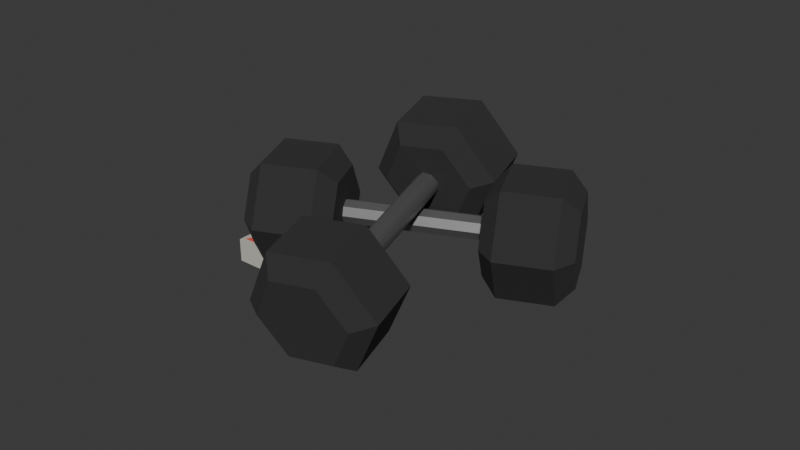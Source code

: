 # Source: dumbbells.blend  (saved by Blender 5.1.29; exported with 4.5.12 LTS)
import bpy
from mathutils import Matrix  # noqa: F401  (used for matrix-valued properties, if any)

bpy.ops.wm.read_factory_settings(use_empty=True)
scene = bpy.context.scene
scene.name = 'Scene'

# ---- collections
col_collection = bpy.data.collections.new('Collection'); scene.collection.children.link(col_collection)

# ---- materials (node trees are filled in below, after node groups)
mat_material_004 = bpy.data.materials.new('Material.004')
mat_material_006 = bpy.data.materials.new('Material.006')
mat_material_005 = bpy.data.materials.new('Material.005')
mat_material_003 = bpy.data.materials.new('Material.003')
mat_material_001 = bpy.data.materials.new('Material.001')
mat_material_002 = bpy.data.materials.new('Material.002')
mat_material_007 = bpy.data.materials.new('Material.007')
mat_material_008 = bpy.data.materials.new('Material.008')
mat_material_009 = bpy.data.materials.new('Material.009')
mat_material_010 = bpy.data.materials.new('Material.010')

# ---- node groups
ng_smooth_by_angle = bpy.data.node_groups.new('Smooth by Angle', 'GeometryNodeTree')
_s = ng_smooth_by_angle.interface.new_socket(name='Mesh', in_out='OUTPUT', socket_type='NodeSocketGeometry')
_s = ng_smooth_by_angle.interface.new_socket(name='Mesh', in_out='INPUT', socket_type='NodeSocketGeometry')
_s = ng_smooth_by_angle.interface.new_socket(name='Angle', in_out='INPUT', socket_type='NodeSocketFloat')
_s.subtype = 'ANGLE'
_s.default_value = 0.5236
_s.min_value = 0.0
_s.max_value = 3.142
_s.description = 'Maximum face angle for smooth edges'
_s = ng_smooth_by_angle.interface.new_socket(name='Ignore Sharpness', in_out='INPUT', socket_type='NodeSocketBool')
_s.force_non_field = True
ng_smooth_by_angle.is_modifier = True
_N = ng_smooth_by_angle.nodes; _L = ng_smooth_by_angle.links
n0 = _N.new('GeometryNodeSetShadeSmooth'); n0.name = 'Set Shade Smooth'; n0.location = (120, -80)
n0.domain = 'EDGE'
n1 = _N.new('GeometryNodeSetShadeSmooth'); n1.name = 'Set Shade Smooth.001'; n1.location = (300, -80)
n2 = _N.new('NodeGroupOutput'); n2.name = 'Group Output'; n2.location = (480, -80)
n3 = _N.new('GeometryNodeInputMeshEdgeAngle'); n3.name = 'Edge Angle'; n3.location = (-440, -240)
n4 = _N.new('NodeGroupInput'); n4.name = 'Group Input'; n4.location = (-80, -80)
n5 = _N.new('GeometryNodeInputEdgeSmooth'); n5.name = 'Is Edge Smooth'; n5.location = (-260, -120)
n6 = _N.new('GeometryNodeInputShadeSmooth'); n6.name = 'Is Shade Smooth'; n6.location = (-440, -397)
n7 = _N.new('FunctionNodeCompare'); n7.name = 'Compare'; n7.location = (-260, -260)
n7.operation = 'LESS_EQUAL'
n7.inputs[6].default_value = (0.0, 0.0, 0.0, 0.0)
n7.inputs[7].default_value = (0.0, 0.0, 0.0, 0.0)
n8 = _N.new('FunctionNodeBooleanMath'); n8.name = 'Boolean Math.001'; n8.location = (-80, -260)
n9 = _N.new('NodeGroupInput'); n9.name = 'Group Input.001'; n9.location = (-440, -329)
n10 = _N.new('NodeGroupInput'); n10.name = 'Group Input.002'; n10.location = (-259, -189)
n11 = _N.new('FunctionNodeBooleanMath'); n11.name = 'Boolean Math'; n11.location = (-80, -149)
n11.operation = 'OR'
n12 = _N.new('FunctionNodeBooleanMath'); n12.name = 'Boolean Math.002'; n12.location = (-260, -380)
n12.operation = 'OR'
n13 = _N.new('NodeGroupInput'); n13.name = 'Group Input.003'; n13.location = (-440, -460)
_L.new(n3.outputs[0], n7.inputs[0])
_L.new(n1.outputs[0], n2.inputs[0])
_L.new(n9.outputs[1], n7.inputs[1])
_L.new(n7.outputs[0], n8.inputs[0])
_L.new(n4.outputs[0], n0.inputs[0])
_L.new(n0.outputs[0], n1.inputs[0])
_L.new(n8.outputs[0], n0.inputs[2])
_L.new(n10.outputs[2], n11.inputs[1])
_L.new(n5.outputs[0], n11.inputs[0])
_L.new(n11.outputs[0], n0.inputs[1])
_L.new(n13.outputs[2], n12.inputs[1])
_L.new(n6.outputs[0], n12.inputs[0])
_L.new(n12.outputs[0], n8.inputs[1])
n2.is_active_output = True

# ---- material node trees
mat_material_004.use_nodes = True; mat_material_004.node_tree.nodes.clear()
_N = mat_material_004.node_tree.nodes; _L = mat_material_004.node_tree.links
n0 = _N.new('ShaderNodeBsdfPrincipled'); n0.name = 'Principled BSDF'; n0.location = (-200, 100)
n0.inputs[0].default_value = (0.5078, 0.229, 0.1058, 1.0)
n0.inputs[2].default_value = 1.0
n1 = _N.new('ShaderNodeOutputMaterial'); n1.name = 'Material Output'; n1.location = (200, 100)
_L.new(n0.outputs[0], n1.inputs[0])
n1.is_active_output = True
mat_material_006.use_nodes = True; mat_material_006.node_tree.nodes.clear()
_N = mat_material_006.node_tree.nodes; _L = mat_material_006.node_tree.links
n0 = _N.new('ShaderNodeBsdfPrincipled'); n0.name = 'Principled BSDF'; n0.location = (-200, 100)
n0.inputs[0].default_value = (0.1504, 0.09176, 0.04836, 1.0)
n0.inputs[2].default_value = 1.0
n1 = _N.new('ShaderNodeOutputMaterial'); n1.name = 'Material Output'; n1.location = (200, 100)
_L.new(n0.outputs[0], n1.inputs[0])
n1.is_active_output = True
mat_material_005.use_nodes = True; mat_material_005.node_tree.nodes.clear()
_N = mat_material_005.node_tree.nodes; _L = mat_material_005.node_tree.links
n0 = _N.new('ShaderNodeBsdfPrincipled'); n0.name = 'Principled BSDF'; n0.location = (-200, 100)
n0.inputs[0].default_value = (0.8, 0.6576, 0.5996, 1.0)
n0.inputs[2].default_value = 1.0
n1 = _N.new('ShaderNodeOutputMaterial'); n1.name = 'Material Output'; n1.location = (200, 100)
_L.new(n0.outputs[0], n1.inputs[0])
n1.is_active_output = True
mat_material_003.use_nodes = True; mat_material_003.node_tree.nodes.clear()
_N = mat_material_003.node_tree.nodes; _L = mat_material_003.node_tree.links
n0 = _N.new('ShaderNodeBsdfPrincipled'); n0.name = 'Principled BSDF'; n0.location = (-200, 100)
n0.inputs[0].default_value = (0.5577, 0.5356, 0.4724, 1.0)
n0.inputs[2].default_value = 1.0
n1 = _N.new('ShaderNodeOutputMaterial'); n1.name = 'Material Output'; n1.location = (200, 100)
_L.new(n0.outputs[0], n1.inputs[0])
n1.is_active_output = True
mat_material_001.use_nodes = True; mat_material_001.node_tree.nodes.clear()
_N = mat_material_001.node_tree.nodes; _L = mat_material_001.node_tree.links
n0 = _N.new('ShaderNodeBsdfPrincipled'); n0.name = 'Principled BSDF'; n0.location = (-200, 100)
n0.inputs[0].default_value = (0.8, 0.09487, 0.07155, 1.0)
n0.inputs[2].default_value = 1.0
n1 = _N.new('ShaderNodeOutputMaterial'); n1.name = 'Material Output'; n1.location = (200, 100)
_L.new(n0.outputs[0], n1.inputs[0])
n1.is_active_output = True
mat_material_002.use_nodes = True; mat_material_002.node_tree.nodes.clear()
_N = mat_material_002.node_tree.nodes; _L = mat_material_002.node_tree.links
n0 = _N.new('ShaderNodeBsdfPrincipled'); n0.name = 'Principled BSDF'; n0.location = (-200, 100)
n0.inputs[0].default_value = (0.5577, 0.5356, 0.4724, 1.0)
n0.inputs[2].default_value = 1.0
n1 = _N.new('ShaderNodeOutputMaterial'); n1.name = 'Material Output'; n1.location = (200, 100)
_L.new(n0.outputs[0], n1.inputs[0])
n1.is_active_output = True
mat_material_007.use_nodes = True; mat_material_007.node_tree.nodes.clear()
_N = mat_material_007.node_tree.nodes; _L = mat_material_007.node_tree.links
n0 = _N.new('ShaderNodeBsdfPrincipled'); n0.name = 'Principled BSDF'; n0.location = (-200, 100)
n0.inputs[0].default_value = (0.2912, 0.2912, 0.2912, 1.0)
n0.inputs[1].default_value = 0.8692
n0.inputs[2].default_value = 0.5308
n1 = _N.new('ShaderNodeOutputMaterial'); n1.name = 'Material Output'; n1.location = (200, 100)
_L.new(n0.outputs[0], n1.inputs[0])
n1.is_active_output = True
mat_material_008.use_nodes = True; mat_material_008.node_tree.nodes.clear()
_N = mat_material_008.node_tree.nodes; _L = mat_material_008.node_tree.links
n0 = _N.new('ShaderNodeBsdfPrincipled'); n0.name = 'Principled BSDF'; n0.location = (-200, 100)
n0.inputs[0].default_value = (0.02644, 0.02644, 0.02644, 1.0)
n0.inputs[2].default_value = 1.0
n1 = _N.new('ShaderNodeOutputMaterial'); n1.name = 'Material Output'; n1.location = (200, 100)
_L.new(n0.outputs[0], n1.inputs[0])
n1.is_active_output = True
mat_material_009.use_nodes = True; mat_material_009.node_tree.nodes.clear()
_N = mat_material_009.node_tree.nodes; _L = mat_material_009.node_tree.links
n0 = _N.new('ShaderNodeBsdfPrincipled'); n0.name = 'Principled BSDF'; n0.location = (-200, 100)
n0.inputs[0].default_value = (0.2912, 0.2912, 0.2912, 1.0)
n0.inputs[1].default_value = 0.8692
n0.inputs[2].default_value = 0.5308
n1 = _N.new('ShaderNodeOutputMaterial'); n1.name = 'Material Output'; n1.location = (200, 100)
_L.new(n0.outputs[0], n1.inputs[0])
n1.is_active_output = True
mat_material_010.use_nodes = True; mat_material_010.node_tree.nodes.clear()
_N = mat_material_010.node_tree.nodes; _L = mat_material_010.node_tree.links
n0 = _N.new('ShaderNodeBsdfPrincipled'); n0.name = 'Principled BSDF'; n0.location = (-200, 100)
n0.inputs[0].default_value = (0.02644, 0.02644, 0.02644, 1.0)
n0.inputs[2].default_value = 1.0
n1 = _N.new('ShaderNodeOutputMaterial'); n1.name = 'Material Output'; n1.location = (200, 100)
_L.new(n0.outputs[0], n1.inputs[0])
n1.is_active_output = True

# ---- world
world_world = bpy.data.worlds.new('World'); scene.world = world_world
world_world.use_nodes = True; world_world.node_tree.nodes.clear()
_N = world_world.node_tree.nodes; _L = world_world.node_tree.links
n0 = _N.new('ShaderNodeOutputWorld'); n0.name = 'World Output'; n0.location = (200, 100)
n1 = _N.new('ShaderNodeBackground'); n1.name = 'Background'; n1.location = (-200, 100)
n1.inputs[0].default_value = (0.05088, 0.05088, 0.05088, 1.0)
_L.new(n1.outputs[0], n0.inputs[0])
n0.is_active_output = True
world_world.color = (0.05088, 0.05088, 0.05088)
world_world.sun_shadow_jitter_overblur = 0.0

# ---- meshes
me_cylinder_001 = bpy.data.meshes.new('Cylinder.001')
me_cylinder_001.from_pydata([(0.001612, 0.8125, -0.9996), (0.8676, 0.3125, -0.9996), (0.8676, -0.6875, -0.9996), (0.001612, -1.187, -0.9996), (-0.8644, -0.6875, -0.9996), (-0.8644, 0.3125, -0.9996), (0.8671, 0.3716, -0.3696), (0.001099, 0.8722, -0.3627), (-0.8649, 0.3726, -0.3587), (-0.8649, -0.6275, -0.3599), (0.001097, -1.128, -0.3608), (0.8671, -0.6282, -0.3673), (0.7937, -0.6519, -0.9996), (0.7971, 0.2727, -0.9996), (0.005917, 0.7458, -0.9996), (-0.8205, 0.2845, -0.9996), (-0.8163, -0.6573, -0.9996), (0.003222, -1.121, -0.9996), (-0.8278, 0.4777, 0.9983), (-0.004655, 0.9553, 0.9983), (0.8221, 0.4756, 0.9983), (0.8191, -0.476, 0.9983), (0.002626, -0.9564, 0.9983), (-0.8268, -0.4782, 0.9983), (0.0, 1.0, 1.0), (0.866, 0.5, 1.0), (0.866, -0.5, 1.0), (0.0, -1.0, 1.0), (-0.866, -0.5, 1.0), (-0.866, 0.5, 1.0), (0.8671, 0.3716, -0.3696), (0.001099, 0.8722, -0.3627), (-0.8649, 0.3726, -0.3587), (-0.8649, -0.6275, -0.3599), (0.001097, -1.128, -0.3608), (0.8671, -0.6282, -0.3673), (0.7937, -0.6519, -0.9996), (0.7971, 0.2727, -0.9996), (0.005917, 0.7458, -0.9996), (-0.8205, 0.2845, -0.9996), (-0.8163, -0.6573, -0.9996), (0.003222, -1.121, -0.9996), (-0.8304, 0.4782, 1.0), (-0.007256, 0.9558, 1.0), (0.8195, 0.476, 1.0), (0.8165, -0.4755, 1.0), (2.502e-05, -0.9559, 1.0), (-0.8294, -0.4777, 1.0), (-10.7, -1.088, -0.4777), (-10.69, -1.252, -0.4773), (-11.68, -1.163, -0.7128), (-11.68, -1.328, -0.7124), (4.72, -1.088, -0.9434), (4.721, -1.252, -0.9431), (3.731, -1.163, -1.179), (3.733, -1.328, -1.178), (-13.07, -6.847, -0.8789), (-10.74, -1.12, -0.3234), (-13.33, -6.866, -0.9402), (-13.38, -1.322, -0.9516), (3.567, -6.847, -1.382), (5.903, -1.12, -0.8262), (3.31, -6.866, -1.443), (3.262, -1.322, -1.454), (-2.554, -0.9823, 1.343), (12.0, -0.9823, 0.9035), (1.068, -1.308, 0.08812), (6.353, -1.413, -0.4398), (4.724, -0.9823, 1.123), (4.353, -1.18, 0.4405), (1.067, -1.193, 0.08788), (-2.555, -0.8671, 1.343), (4.723, -0.8671, 1.123), (12.0, -0.8671, 0.9033), (6.352, -1.298, -0.4401), (4.352, -1.065, 0.4403), (-2.991, -6.131, 1.449), (-3.035, -0.9156, 1.439), (-13.02, -6.896, -0.9356), (-13.06, -1.681, -0.9462), (13.13, -6.131, 0.9622), (13.09, -0.9156, 0.9515), (3.103, -6.896, -1.423), (3.058, -1.681, -1.433)], [], [(0, 7, 6, 1), (1, 6, 11, 2), (2, 11, 10, 3), (3, 10, 9, 4), (4, 9, 8, 5), (5, 8, 7, 0), (0, 1, 13, 14, 15, 5), (5, 15, 16, 17, 12, 13, 1, 2, 3, 4), (20, 19, 18, 23, 22, 21), (25, 24, 29, 42, 43, 44), (34, 35, 26, 27), (33, 34, 27, 28), (30, 31, 24, 25), (32, 33, 28, 29), (35, 30, 25, 26), (31, 32, 29, 24), (36, 41, 40, 39, 38, 37), (45, 46, 47, 42, 29, 28, 27, 26, 25, 44), (48, 50, 51, 49), (50, 54, 55, 51), (54, 52, 53, 55), (52, 48, 49, 53), (50, 48, 52, 54), (55, 51, 49, 53), (56, 57, 59, 58), (58, 59, 63, 62), (62, 63, 61, 60), (60, 61, 57, 56), (58, 62, 60, 56), (63, 59, 57, 61), (68, 69, 67, 65), (64, 66, 69, 68), (72, 73, 74, 75), (71, 72, 75, 70), (69, 66, 70, 75), (68, 65, 73, 72), (64, 68, 72, 71), (65, 67, 74, 73), (66, 64, 71, 70), (67, 69, 75, 74), (76, 77, 79, 78), (78, 79, 83, 82), (82, 83, 81, 80), (80, 81, 77, 76), (78, 82, 80, 76), (83, 79, 77, 81)])
me_cylinder_001.polygons.foreach_set('use_smooth', [1, 1, 1, 1, 1, 1, 1, 1, 1, 1, 1, 1, 1, 1, 1, 1, 1, 1, 0, 0, 0, 0, 0, 0, 0, 0, 0, 0, 0, 0, 0, 0, 0, 0, 0, 0, 0, 0, 0, 0, 0, 0, 0, 0, 0, 0])
me_cylinder_001.polygons.foreach_set('material_index', [0, 0, 0, 0, 0, 0, 0, 0, 1, 2, 2, 2, 2, 2, 2, 2, 2, 2, 3, 3, 3, 3, 3, 3, 4, 4, 4, 4, 4, 4, 4, 4, 4, 4, 4, 4, 4, 4, 4, 4, 5, 5, 5, 5, 5, 5])
_uv = me_cylinder_001.uv_layers.new(name='UVMap')
_uv.uv.foreach_set('vector', [1.0, 0.5, 1.0, 0.6593, 0.8333, 0.6575, 0.8333, 0.5, 0.8333, 0.5, 0.8333, 0.6575, 0.6667, 0.6581, 0.6667, 0.5, 0.6667, 0.5, 0.6667, 0.6581, 0.5, 0.6597, 0.5, 0.5, 0.5, 0.5, 0.5, 0.6597, 0.3333, 0.6599, 0.3333, 0.5, 0.3333, 0.5, 0.3333, 0.6599, 0.1667, 0.6603, 0.1667, 0.5, 0.1667, 0.5, 0.1667, 0.6603, -8.941e-08, 0.6593, -8.941e-08, 0.5, 0.75, 0.49, 0.9578, 0.37, 0.9409, 0.3604, 0.751, 0.474, 0.5527, 0.3633, 0.5422, 0.37, 0.5422, 0.37, 0.5527, 0.3633, 0.5537, 0.1372, 0.7504, 0.02595, 0.9401, 0.1386, 0.9409, 0.3604, 0.9578, 0.37, 0.9578, 0.13, 0.75, 0.01, 0.5422, 0.13, 0.4467, 0.3643, 0.2483, 0.4794, 0.0507, 0.3648, 0.05095, 0.1353, 0.25, 0.02058, 0.446, 0.1359, 0.4578, 0.37, 0.25, 0.49, 0.04215, 0.37, 0.0507, 0.3648, 0.2483, 0.4794, 0.4467, 0.3643, 0.5, 0.6597, 0.6667, 0.6581, 0.6667, 1.0, 0.5, 1.0, 0.3333, 0.6599, 0.5, 0.6597, 0.5, 1.0, 0.3333, 1.0, 0.8333, 0.6575, 1.0, 0.6593, 1.0, 1.0, 0.8333, 1.0, 0.1667, 0.6603, 0.3333, 0.6599, 0.3333, 1.0, 0.1667, 1.0, 0.6667, 0.6581, 0.8333, 0.6575, 0.8333, 1.0, 0.6667, 1.0, -8.941e-08, 0.6593, 0.1667, 0.6603, 0.1667, 1.0, -8.941e-08, 1.0, 0.9401, 0.1386, 0.7504, 0.02595, 0.5537, 0.1372, 0.5527, 0.3633, 0.751, 0.474, 0.9409, 0.3604, 0.446, 0.1359, 0.25, 0.02058, 0.05095, 0.1353, 0.0507, 0.3648, 0.04215, 0.37, 0.04215, 0.13, 0.25, 0.01, 0.4578, 0.13, 0.4578, 0.37, 0.4467, 0.3643, 0.375, 0.0, 0.375, 0.25, 0.625, 0.25, 0.625, 0.0, 0.375, 0.25, 0.375, 0.5, 0.625, 0.5, 0.625, 0.25, 0.375, 0.5, 0.375, 0.75, 0.625, 0.75, 0.625, 0.5, 0.375, 0.75, 0.375, 1.0, 0.625, 1.0, 0.625, 0.75, 0.125, 0.5, 0.125, 0.75, 0.375, 0.75, 0.375, 0.5, 0.625, 0.5, 0.875, 0.5, 0.875, 0.75, 0.625, 0.75, 0.375, 0.0, 0.625, 0.0, 0.625, 0.25, 0.375, 0.25, 0.375, 0.25, 0.625, 0.25, 0.625, 0.5, 0.375, 0.5, 0.375, 0.5, 0.625, 0.5, 0.625, 0.75, 0.375, 0.75, 0.375, 0.75, 0.625, 0.75, 0.625, 1.0, 0.375, 1.0, 0.125, 0.5, 0.375, 0.5, 0.375, 0.75, 0.125, 0.75, 0.625, 0.5, 0.875, 0.5, 0.875, 0.75, 0.625, 0.75, 0.5, 0.0, 0.6158, 0.4584, 1.0, 1.0, 1.0, 0.0, 0.0, 0.0, 0.3822, 0.7568, 0.6158, 0.4584, 0.5, 0.0, 0.5, 0.0, 1.0, 0.0, 1.0, 1.0, 0.6158, 0.4584, 0.0, 0.0, 0.5, 0.0, 0.6158, 0.4584, 0.3822, 0.7568, 0.6158, 0.4584, 0.3822, 0.7568, 0.3822, 0.7568, 0.6158, 0.4584, 0.5, 0.0, 1.0, 0.0, 1.0, 0.0, 0.5, 0.0, 0.0, 0.0, 0.5, 0.0, 0.5, 0.0, 0.0, 0.0, 1.0, 0.0, 1.0, 1.0, 1.0, 1.0, 1.0, 0.0, 0.3822, 0.7568, 0.0, 0.0, 0.0, 0.0, 0.3822, 0.7568, 1.0, 1.0, 0.6158, 0.4584, 0.6158, 0.4584, 1.0, 1.0, 0.375, 0.0, 0.625, 0.0, 0.625, 0.25, 0.375, 0.25, 0.375, 0.25, 0.625, 0.25, 0.625, 0.5, 0.375, 0.5, 0.375, 0.5, 0.625, 0.5, 0.625, 0.75, 0.375, 0.75, 0.375, 0.75, 0.625, 0.75, 0.625, 1.0, 0.375, 1.0, 0.125, 0.5, 0.375, 0.5, 0.375, 0.75, 0.125, 0.75, 0.625, 0.5, 0.875, 0.5, 0.875, 0.75, 0.625, 0.75])
me_cylinder_001.materials.append(mat_material_004)
me_cylinder_001.materials.append(mat_material_006)
me_cylinder_001.materials.append(mat_material_005)
me_cylinder_001.materials.append(mat_material_003)
me_cylinder_001.materials.append(mat_material_001)
me_cylinder_001.materials.append(mat_material_002)
me_cylinder_001.update()
me_cylinder_005 = bpy.data.meshes.new('Cylinder.005')
me_cylinder_005.from_pydata([(0.0, 1.0, -1.0), (0.0, 1.0, 1.0), (0.7071, 0.7071, -1.0), (0.7071, 0.7071, 1.0), (1.0, 0.0, -1.0), (1.0, 0.0, 1.0), (0.7071, -0.7071, -1.0), (0.7071, -0.7071, 1.0), (0.0, -1.0, -1.0), (0.0, -1.0, 1.0), (-0.7071, -0.7071, -1.0), (-0.7071, -0.7071, 1.0), (-1.0, 0.0, -1.0), (-1.0, 0.0, 1.0), (-0.7071, 0.7071, -1.0), (-0.7071, 0.7071, 1.0), (-4.524, 2.604, 0.9911), (-4.524, 2.604, 1.663), (-0.01111, 5.212, 0.9911), (-0.01111, 5.212, 1.663), (4.504, 2.608, 0.9911), (4.504, 2.608, 1.663), (4.506, -2.604, 0.9911), (4.506, -2.604, 1.663), (-0.006388, -5.212, 0.9911), (-0.006388, -5.212, 1.663), (-4.521, -2.608, 0.9911), (-4.521, -2.608, 1.663), (-0.01042, 3.692, 1.862), (-3.207, 1.844, 1.862), (3.188, 1.847, 1.862), (3.189, -1.844, 1.862), (-0.007076, -3.692, 1.862), (-3.205, -1.847, 1.862), (-3.183, 1.831, 0.8065), (-0.01041, 3.664, 0.8065), (3.163, 1.833, 0.8065), (3.165, -1.831, 0.8065), (-0.007089, -3.664, 0.8065), (-3.181, -1.833, 0.8065), (-4.524, 2.604, -1.743), (-4.524, 2.604, -1.072), (-0.01111, 5.212, -1.743), (-0.01111, 5.212, -1.072), (4.504, 2.608, -1.743), (4.504, 2.608, -1.072), (4.506, -2.604, -1.743), (4.506, -2.604, -1.072), (-0.006386, -5.212, -1.743), (-0.006386, -5.212, -1.072), (-4.521, -2.608, -1.743), (-4.521, -2.608, -1.072), (-0.01042, 3.692, -0.8726), (-3.207, 1.844, -0.8726), (3.188, 1.847, -0.8726), (3.189, -1.844, -0.8726), (-0.007075, -3.692, -0.8726), (-3.205, -1.847, -0.8726), (-3.183, 1.831, -1.928), (-0.01041, 3.664, -1.928), (3.163, 1.833, -1.928), (3.165, -1.831, -1.928), (-0.007088, -3.664, -1.928), (-3.181, -1.833, -1.928), (-1.577, 2.85, 0.001318), (0.438, -10.31, -0.428), (-2.127, 2.884, -0.07657), (-0.1123, -10.28, -0.5059), (-2.884, 2.768, -0.07705), (-0.8689, -10.39, -0.5064), (-3.404, 2.572, 0.0001536), (-1.389, -10.59, -0.4292), (-3.382, 2.409, 0.1098), (-1.367, -10.75, -0.3196), (-2.832, 2.375, 0.1877), (-0.8169, -10.79, -0.2417), (-2.075, 2.49, 0.1882), (-0.06029, -10.67, -0.2412), (-1.555, 2.687, 0.111), (0.4595, -10.48, -0.3184), (3.706, -10.53, 0.08676), (4.382, -14.95, -0.05744), (4.235, -9.327, -0.6532), (4.912, -13.75, -0.7974), (0.0594, -9.272, -1.111), (0.7361, -13.69, -1.255), (-4.646, -10.42, -0.8282), (-3.969, -14.84, -0.9724), (-5.175, -11.62, -0.08829), (-4.499, -16.04, -0.2325), (-0.9996, -11.68, 0.3692), (-0.3229, -16.1, 0.225), (3.74, -15.39, -0.7577), (3.365, -16.24, -0.2336), (0.7821, -15.35, -1.082), (-2.551, -16.17, -0.8817), (-2.926, -17.02, -0.3576), (0.03201, -17.06, -0.03354), (2.279, -9.299, -0.009505), (2.652, -8.453, -0.5296), (-0.2838, -8.415, -0.8512), (-3.591, -9.222, -0.6527), (-3.964, -10.07, -0.1326), (-1.028, -10.11, 0.189), (0.9511, 7.465, 0.6738), (1.628, 3.045, 0.5296), (1.481, 8.668, -0.06614), (2.157, 4.248, -0.2103), (-2.695, 8.722, -0.5236), (-2.019, 4.302, -0.6678), (-7.401, 7.574, -0.2412), (-6.724, 3.153, -0.3854), (-7.93, 6.371, 0.4987), (-7.253, 1.951, 0.3545), (-3.754, 6.317, 0.9562), (-3.078, 1.897, 0.812), (0.9853, 2.603, -0.1707), (0.6103, 1.751, 0.3534), (-1.973, 2.642, -0.4947), (-5.305, 1.828, -0.2947), (-5.68, 0.9762, 0.2294), (-2.723, 0.9378, 0.5535), (-0.4751, 8.696, 0.5775), (-0.1029, 9.541, 0.05737), (-3.038, 9.58, -0.2642), (-6.346, 8.772, -0.06568), (-6.718, 7.927, 0.4545), (-3.783, 7.889, 0.7761)], [], [(0, 1, 3, 2), (2, 3, 5, 4), (4, 5, 7, 6), (6, 7, 9, 8), (8, 9, 11, 10), (10, 11, 13, 12), (3, 1, 15, 13, 11, 9, 7, 5), (12, 13, 15, 14), (14, 15, 1, 0), (0, 2, 4, 6, 8, 10, 12, 14), (16, 17, 19, 18), (18, 19, 21, 20), (20, 21, 23, 22), (22, 23, 25, 24), (23, 21, 30, 31), (24, 25, 27, 26), (26, 27, 17, 16), (18, 20, 36, 35), (28, 29, 33, 32, 31, 30), (17, 27, 33, 29), (25, 23, 31, 32), (21, 19, 28, 30), (27, 25, 32, 33), (19, 17, 29, 28), (34, 35, 36, 37, 38, 39), (24, 26, 39, 38), (16, 18, 35, 34), (20, 22, 37, 36), (26, 16, 34, 39), (22, 24, 38, 37), (40, 41, 43, 42), (42, 43, 45, 44), (44, 45, 47, 46), (46, 47, 49, 48), (47, 45, 54, 55), (48, 49, 51, 50), (50, 51, 41, 40), (42, 44, 60, 59), (52, 53, 57, 56, 55, 54), (41, 51, 57, 53), (49, 47, 55, 56), (45, 43, 52, 54), (51, 49, 56, 57), (43, 41, 53, 52), (58, 59, 60, 61, 62, 63), (48, 50, 63, 62), (40, 42, 59, 58), (44, 46, 61, 60), (50, 40, 58, 63), (46, 48, 62, 61), (64, 65, 67, 66), (66, 67, 69, 68), (68, 69, 71, 70), (70, 71, 73, 72), (72, 73, 75, 74), (74, 75, 77, 76), (67, 65, 79, 77, 75, 73, 71, 69), (76, 77, 79, 78), (78, 79, 65, 64), (64, 66, 68, 70, 72, 74, 76, 78), (80, 81, 83, 82), (82, 83, 85, 84), (84, 85, 87, 86), (86, 87, 89, 88), (87, 85, 94, 95), (88, 89, 91, 90), (90, 91, 81, 80), (82, 84, 100, 99), (92, 93, 97, 96, 95, 94), (81, 91, 97, 93), (89, 87, 95, 96), (85, 83, 92, 94), (91, 89, 96, 97), (83, 81, 93, 92), (98, 99, 100, 101, 102, 103), (88, 90, 103, 102), (80, 82, 99, 98), (84, 86, 101, 100), (90, 80, 98, 103), (86, 88, 102, 101), (104, 105, 107, 106), (106, 107, 109, 108), (108, 109, 111, 110), (110, 111, 113, 112), (111, 109, 118, 119), (112, 113, 115, 114), (114, 115, 105, 104), (106, 108, 124, 123), (116, 117, 121, 120, 119, 118), (105, 115, 121, 117), (113, 111, 119, 120), (109, 107, 116, 118), (115, 113, 120, 121), (107, 105, 117, 116), (122, 123, 124, 125, 126, 127), (112, 114, 127, 126), (104, 106, 123, 122), (108, 110, 125, 124), (114, 104, 122, 127), (110, 112, 126, 125)])
me_cylinder_005.polygons.foreach_set('use_smooth', [1, 1, 1, 1, 1, 1, 1, 1, 1, 1, 0, 0, 0, 0, 0, 0, 0, 0, 0, 0, 0, 0, 0, 0, 0, 0, 0, 0, 0, 0, 0, 0, 0, 0, 0, 0, 0, 0, 0, 0, 0, 0, 0, 0, 0, 0, 0, 0, 0, 0, 1, 1, 1, 1, 1, 1, 1, 1, 1, 1, 0, 0, 0, 0, 0, 0, 0, 0, 0, 0, 0, 0, 0, 0, 0, 0, 0, 0, 0, 0, 0, 0, 0, 0, 0, 0, 0, 0, 0, 0, 0, 0, 0, 0, 0, 0, 0, 0, 0, 0])
me_cylinder_005.polygons.foreach_set('material_index', [0, 0, 0, 0, 0, 0, 0, 0, 0, 0, 1, 1, 1, 1, 1, 1, 1, 1, 1, 1, 1, 1, 1, 1, 1, 1, 1, 1, 1, 1, 1, 1, 1, 1, 1, 1, 1, 1, 1, 1, 1, 1, 1, 1, 1, 1, 1, 1, 1, 1, 2, 2, 2, 2, 2, 2, 2, 2, 2, 2, 3, 3, 3, 3, 3, 3, 3, 3, 3, 3, 3, 3, 3, 3, 3, 3, 3, 3, 3, 3, 3, 3, 3, 3, 3, 3, 3, 3, 3, 3, 3, 3, 3, 3, 3, 3, 3, 3, 3, 3])
_uv = me_cylinder_005.uv_layers.new(name='UVMap')
_uv.uv.foreach_set('vector', [1.0, 0.5, 1.0, 1.0, 0.875, 1.0, 0.875, 0.5, 0.875, 0.5, 0.875, 1.0, 0.75, 1.0, 0.75, 0.5, 0.75, 0.5, 0.75, 1.0, 0.625, 1.0, 0.625, 0.5, 0.625, 0.5, 0.625, 1.0, 0.5, 1.0, 0.5, 0.5, 0.5, 0.5, 0.5, 1.0, 0.375, 1.0, 0.375, 0.5, 0.375, 0.5, 0.375, 1.0, 0.25, 1.0, 0.25, 0.5, 0.4197, 0.4197, 0.25, 0.49, 0.08029, 0.4197, 0.01, 0.25, 0.08029, 0.08029, 0.25, 0.01, 0.4197, 0.08029, 0.49, 0.25, 0.25, 0.5, 0.25, 1.0, 0.125, 1.0, 0.125, 0.5, 0.125, 0.5, 0.125, 1.0, 0.0, 1.0, 0.0, 0.5, 0.75, 0.49, 0.9197, 0.4197, 0.99, 0.25, 0.9197, 0.08029, 0.75, 0.01, 0.5803, 0.08029, 0.51, 0.25, 0.5803, 0.4197, 1.0, 0.5, 1.0, 1.0, 0.8333, 1.0, 0.8333, 0.5, 0.8333, 0.5, 0.8333, 1.0, 0.6667, 1.0, 0.6667, 0.5, 0.6667, 0.5, 0.6667, 1.0, 0.5, 1.0, 0.5, 0.5, 0.5, 0.5, 0.5, 1.0, 0.3333, 1.0, 0.3333, 0.5, 0.5, 1.0, 0.6667, 1.0, 0.6667, 1.0, 0.5, 1.0, 0.3333, 0.5, 0.3333, 1.0, 0.1667, 1.0, 0.1667, 0.5, 0.1667, 0.5, 0.1667, 1.0, -8.941e-08, 1.0, -8.941e-08, 0.5, 0.8333, 0.5, 0.6667, 0.5, 0.6667, 0.5, 0.8333, 0.5, 0.4578, 0.37, 0.25, 0.49, 0.04215, 0.37, 0.04215, 0.13, 0.25, 0.01, 0.4578, 0.13, -8.941e-08, 1.0, 0.1667, 1.0, 0.1667, 1.0, -8.941e-08, 1.0, 0.3333, 1.0, 0.5, 1.0, 0.5, 1.0, 0.3333, 1.0, 0.6667, 1.0, 0.8333, 1.0, 0.8333, 1.0, 0.6667, 1.0, 0.1667, 1.0, 0.3333, 1.0, 0.3333, 1.0, 0.1667, 1.0, 0.8333, 1.0, 1.0, 1.0, 1.0, 1.0, 0.8333, 1.0, 0.75, 0.49, 0.9578, 0.37, 0.9578, 0.13, 0.75, 0.01, 0.5422, 0.13, 0.5422, 0.37, 0.3333, 0.5, 0.1667, 0.5, 0.1667, 0.5, 0.3333, 0.5, 1.0, 0.5, 0.8333, 0.5, 0.8333, 0.5, 1.0, 0.5, 0.6667, 0.5, 0.5, 0.5, 0.5, 0.5, 0.6667, 0.5, 0.1667, 0.5, -8.941e-08, 0.5, -8.941e-08, 0.5, 0.1667, 0.5, 0.5, 0.5, 0.3333, 0.5, 0.3333, 0.5, 0.5, 0.5, 1.0, 0.5, 1.0, 1.0, 0.8333, 1.0, 0.8333, 0.5, 0.8333, 0.5, 0.8333, 1.0, 0.6667, 1.0, 0.6667, 0.5, 0.6667, 0.5, 0.6667, 1.0, 0.5, 1.0, 0.5, 0.5, 0.5, 0.5, 0.5, 1.0, 0.3333, 1.0, 0.3333, 0.5, 0.5, 1.0, 0.6667, 1.0, 0.6667, 1.0, 0.5, 1.0, 0.3333, 0.5, 0.3333, 1.0, 0.1667, 1.0, 0.1667, 0.5, 0.1667, 0.5, 0.1667, 1.0, -8.941e-08, 1.0, -8.941e-08, 0.5, 0.8333, 0.5, 0.6667, 0.5, 0.6667, 0.5, 0.8333, 0.5, 0.4578, 0.37, 0.25, 0.49, 0.04215, 0.37, 0.04215, 0.13, 0.25, 0.01, 0.4578, 0.13, -8.941e-08, 1.0, 0.1667, 1.0, 0.1667, 1.0, -8.941e-08, 1.0, 0.3333, 1.0, 0.5, 1.0, 0.5, 1.0, 0.3333, 1.0, 0.6667, 1.0, 0.8333, 1.0, 0.8333, 1.0, 0.6667, 1.0, 0.1667, 1.0, 0.3333, 1.0, 0.3333, 1.0, 0.1667, 1.0, 0.8333, 1.0, 1.0, 1.0, 1.0, 1.0, 0.8333, 1.0, 0.75, 0.49, 0.9578, 0.37, 0.9578, 0.13, 0.75, 0.01, 0.5422, 0.13, 0.5422, 0.37, 0.3333, 0.5, 0.1667, 0.5, 0.1667, 0.5, 0.3333, 0.5, 1.0, 0.5, 0.8333, 0.5, 0.8333, 0.5, 1.0, 0.5, 0.6667, 0.5, 0.5, 0.5, 0.5, 0.5, 0.6667, 0.5, 0.1667, 0.5, -8.941e-08, 0.5, -8.941e-08, 0.5, 0.1667, 0.5, 0.5, 0.5, 0.3333, 0.5, 0.3333, 0.5, 0.5, 0.5, 1.0, 0.5, 1.0, 1.0, 0.875, 1.0, 0.875, 0.5, 0.875, 0.5, 0.875, 1.0, 0.75, 1.0, 0.75, 0.5, 0.75, 0.5, 0.75, 1.0, 0.625, 1.0, 0.625, 0.5, 0.625, 0.5, 0.625, 1.0, 0.5, 1.0, 0.5, 0.5, 0.5, 0.5, 0.5, 1.0, 0.375, 1.0, 0.375, 0.5, 0.375, 0.5, 0.375, 1.0, 0.25, 1.0, 0.25, 0.5, 0.4197, 0.4197, 0.25, 0.49, 0.08029, 0.4197, 0.01, 0.25, 0.08029, 0.08029, 0.25, 0.01, 0.4197, 0.08029, 0.49, 0.25, 0.25, 0.5, 0.25, 1.0, 0.125, 1.0, 0.125, 0.5, 0.125, 0.5, 0.125, 1.0, 0.0, 1.0, 0.0, 0.5, 0.75, 0.49, 0.9197, 0.4197, 0.99, 0.25, 0.9197, 0.08029, 0.75, 0.01, 0.5803, 0.08029, 0.51, 0.25, 0.5803, 0.4197, 1.0, 0.5, 1.0, 1.0, 0.8333, 1.0, 0.8333, 0.5, 0.8333, 0.5, 0.8333, 1.0, 0.6667, 1.0, 0.6667, 0.5, 0.6667, 0.5, 0.6667, 1.0, 0.5, 1.0, 0.5, 0.5, 0.5, 0.5, 0.5, 1.0, 0.3333, 1.0, 0.3333, 0.5, 0.5, 1.0, 0.6667, 1.0, 0.6667, 1.0, 0.5, 1.0, 0.3333, 0.5, 0.3333, 1.0, 0.1667, 1.0, 0.1667, 0.5, 0.1667, 0.5, 0.1667, 1.0, -8.941e-08, 1.0, -8.941e-08, 0.5, 0.8333, 0.5, 0.6667, 0.5, 0.6667, 0.5, 0.8333, 0.5, 0.4578, 0.37, 0.25, 0.49, 0.04215, 0.37, 0.04215, 0.13, 0.25, 0.01, 0.4578, 0.13, -8.941e-08, 1.0, 0.1667, 1.0, 0.1667, 1.0, -8.941e-08, 1.0, 0.3333, 1.0, 0.5, 1.0, 0.5, 1.0, 0.3333, 1.0, 0.6667, 1.0, 0.8333, 1.0, 0.8333, 1.0, 0.6667, 1.0, 0.1667, 1.0, 0.3333, 1.0, 0.3333, 1.0, 0.1667, 1.0, 0.8333, 1.0, 1.0, 1.0, 1.0, 1.0, 0.8333, 1.0, 0.75, 0.49, 0.9578, 0.37, 0.9578, 0.13, 0.75, 0.01, 0.5422, 0.13, 0.5422, 0.37, 0.3333, 0.5, 0.1667, 0.5, 0.1667, 0.5, 0.3333, 0.5, 1.0, 0.5, 0.8333, 0.5, 0.8333, 0.5, 1.0, 0.5, 0.6667, 0.5, 0.5, 0.5, 0.5, 0.5, 0.6667, 0.5, 0.1667, 0.5, -8.941e-08, 0.5, -8.941e-08, 0.5, 0.1667, 0.5, 0.5, 0.5, 0.3333, 0.5, 0.3333, 0.5, 0.5, 0.5, 1.0, 0.5, 1.0, 1.0, 0.8333, 1.0, 0.8333, 0.5, 0.8333, 0.5, 0.8333, 1.0, 0.6667, 1.0, 0.6667, 0.5, 0.6667, 0.5, 0.6667, 1.0, 0.5, 1.0, 0.5, 0.5, 0.5, 0.5, 0.5, 1.0, 0.3333, 1.0, 0.3333, 0.5, 0.5, 1.0, 0.6667, 1.0, 0.6667, 1.0, 0.5, 1.0, 0.3333, 0.5, 0.3333, 1.0, 0.1667, 1.0, 0.1667, 0.5, 0.1667, 0.5, 0.1667, 1.0, -8.941e-08, 1.0, -8.941e-08, 0.5, 0.8333, 0.5, 0.6667, 0.5, 0.6667, 0.5, 0.8333, 0.5, 0.4578, 0.37, 0.25, 0.49, 0.04215, 0.37, 0.04215, 0.13, 0.25, 0.01, 0.4578, 0.13, -8.941e-08, 1.0, 0.1667, 1.0, 0.1667, 1.0, -8.941e-08, 1.0, 0.3333, 1.0, 0.5, 1.0, 0.5, 1.0, 0.3333, 1.0, 0.6667, 1.0, 0.8333, 1.0, 0.8333, 1.0, 0.6667, 1.0, 0.1667, 1.0, 0.3333, 1.0, 0.3333, 1.0, 0.1667, 1.0, 0.8333, 1.0, 1.0, 1.0, 1.0, 1.0, 0.8333, 1.0, 0.75, 0.49, 0.9578, 0.37, 0.9578, 0.13, 0.75, 0.01, 0.5422, 0.13, 0.5422, 0.37, 0.3333, 0.5, 0.1667, 0.5, 0.1667, 0.5, 0.3333, 0.5, 1.0, 0.5, 0.8333, 0.5, 0.8333, 0.5, 1.0, 0.5, 0.6667, 0.5, 0.5, 0.5, 0.5, 0.5, 0.6667, 0.5, 0.1667, 0.5, -8.941e-08, 0.5, -8.941e-08, 0.5, 0.1667, 0.5, 0.5, 0.5, 0.3333, 0.5, 0.3333, 0.5, 0.5, 0.5])
me_cylinder_005.materials.append(mat_material_007)
me_cylinder_005.materials.append(mat_material_008)
me_cylinder_005.materials.append(mat_material_009)
me_cylinder_005.materials.append(mat_material_010)
me_cylinder_005.update()

# ---- objects
ob_cylinder_001 = bpy.data.objects.new('Cylinder.001', me_cylinder_001)
ob_cylinder_003 = bpy.data.objects.new('Cylinder.003', me_cylinder_005)

# ---- transforms, parenting, visibility, modifiers, constraints
ob_cylinder_001.location = (0.0, 0.0, 0.09818)
ob_cylinder_001.rotation_euler = (1.595, 0.008597, -0.3423)
ob_cylinder_001.scale = (0.02323, 0.02323, 0.274)
_m = ob_cylinder_001.modifiers.new('Smooth by Angle', 'NODES')
_m.node_group = ng_smooth_by_angle
_m.use_pin_to_last = True
_m.show_group_selector = False
ob_cylinder_003.location = (0.5888, 0.09859, 0.2579)
ob_cylinder_003.rotation_euler = (-0.4215, 1.571, 0.0)
ob_cylinder_003.scale = (0.06137, 0.06137, 0.4183)
_m = ob_cylinder_003.modifiers.new('Smooth by Angle', 'NODES')
_m.node_group = ng_smooth_by_angle
_m.use_pin_to_last = True
_m.show_group_selector = False

# ---- collection membership
col_collection.objects.link(ob_cylinder_001)
col_collection.objects.link(ob_cylinder_003)

# ---- scene / render settings (as saved in the file)
scene.frame_start = 1; scene.frame_end = 250; scene.frame_set(1)
scene.render.engine = 'BLENDER_EEVEE_NEXT'
scene.render.bake_bias = 0.0
scene.render.bake_samples = 0
scene.cycles.sampling_pattern = 'TABULATED_SOBOL'
scene.eevee.use_volume_custom_range = False
bpy.context.view_layer.update()

# ---- added for rendering (the .blend has no active camera and no usable light): camera, sun
cam_auto = bpy.data.cameras.new('AutoCamera')
cam_auto.lens = 50.0
cam_auto.sensor_width = 36.0
cam_auto.clip_end = 1000.0
ob_auto_camera = bpy.data.objects.new('AutoCamera', cam_auto)
scene.collection.objects.link(ob_auto_camera)
ob_auto_camera.location = (3.56045, -3.60797, 2.66289)
ob_auto_camera.rotation_euler = (1.09748, -7.21219e-08, 0.694738)
scene.camera = ob_auto_camera
light_auto_sun = bpy.data.lights.new('AutoSun', 'SUN')
light_auto_sun.energy = 3.0
light_auto_sun.angle = 0.0523599
ob_auto_sun = bpy.data.objects.new('AutoSun', light_auto_sun)
scene.collection.objects.link(ob_auto_sun)
ob_auto_sun.rotation_euler = (0.872665, 0.174533, 0.523599)
bpy.context.view_layer.update()
